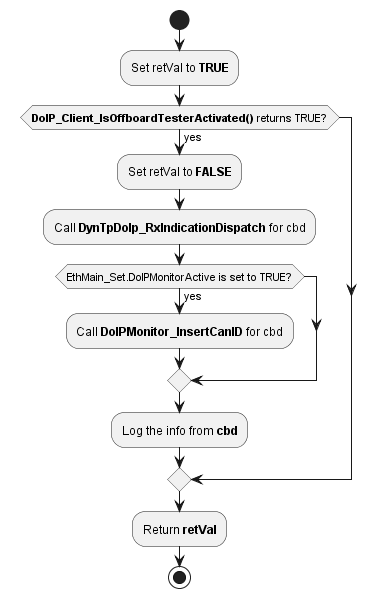

The diagram above was rendered by PlantUML. Its source (embedded in the PNG):
@startuml "diagram_doip_preRxCb_Resp.png"
start
	:Set retVal to **TRUE**;
	if (**DoIP_Client_IsOffboardTesterActivated()** returns TRUE?) then (yes)
		:Set retVal to **FALSE**;
		:Call **DynTpDoIp_RxIndicationDispatch** for cbd;
		if (EthMain_Set.DoIPMonitorActive is set to TRUE?) then (yes)
            :Call **DoIPMonitor_InsertCanID** for cbd;
        endif
		:Log the info from **cbd**;
	endif
	:Return **retVal**;
stop
@enduml